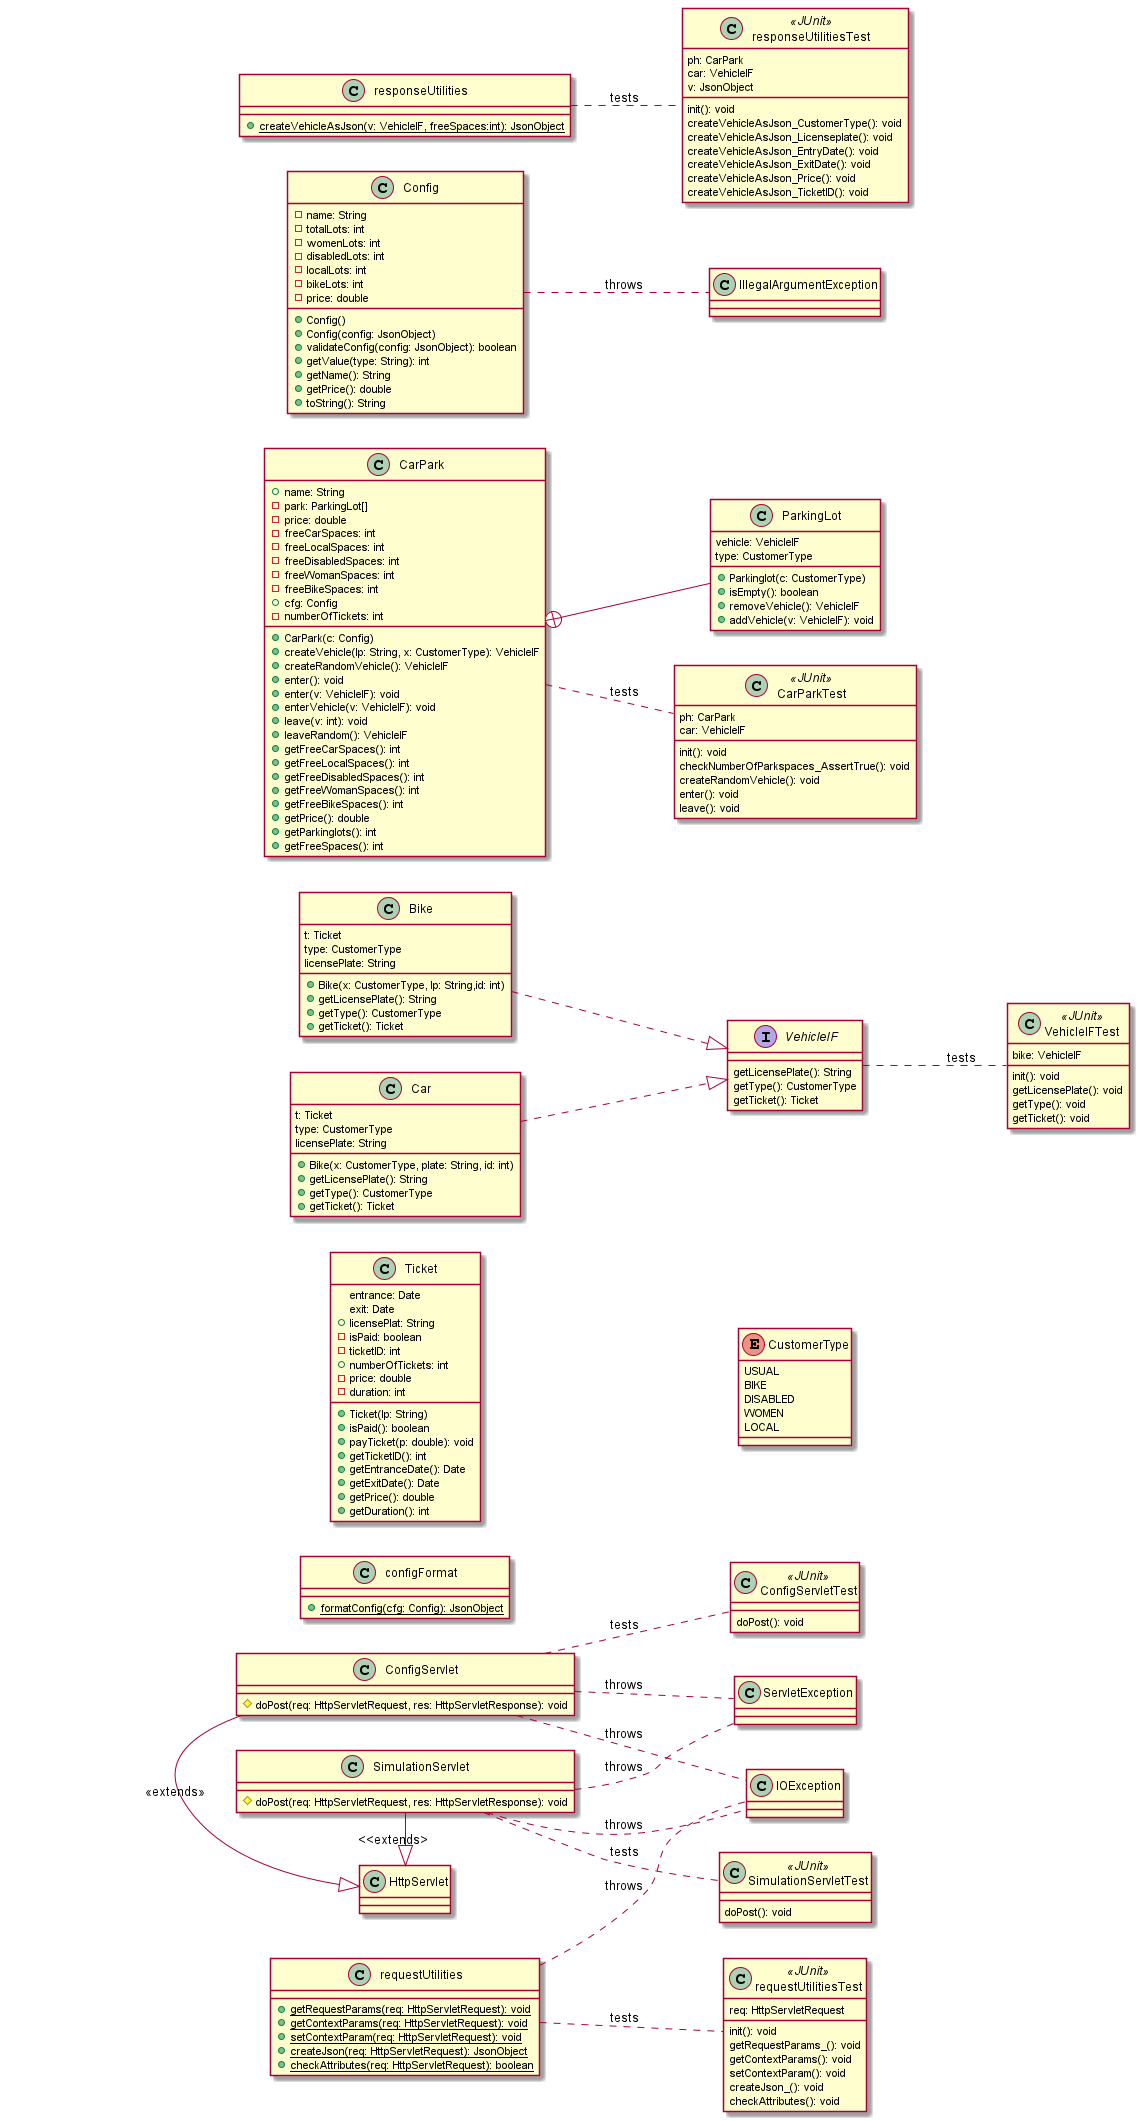

The diagram above was rendered by PlantUML. Its source (embedded in the PNG):
@startuml
left to right direction

class ConfigServlet{
    #doPost(req: HttpServletRequest, res: HttpServletResponse): void
}

class SimulationServlet{
    #doPost(req: HttpServletRequest, res: HttpServletResponse): void

}

interface VehicleIF{
    getLicensePlate(): String
    getType(): CustomerType
    getTicket(): Ticket
}

class Bike{

    t: Ticket
    type: CustomerType
    licensePlate: String

    +Bike(x: CustomerType, lp: String,id: int)
    +getLicensePlate(): String
    +getType(): CustomerType
    +getTicket(): Ticket
}


class Car{
        t: Ticket
        type: CustomerType
        licensePlate: String

        +Bike(x: CustomerType, plate: String, id: int)
        +getLicensePlate(): String
        +getType(): CustomerType
        +getTicket(): Ticket
}

class CarPark{
    +name: String
    -park: ParkingLot[]
    -price: double
    -freeCarSpaces: int
    -freeLocalSpaces: int
    -freeDisabledSpaces: int
    -freeWomanSpaces: int
    -freeBikeSpaces: int
    +cfg: Config
    -numberOfTickets: int

    +CarPark(c: Config)
    +createVehicle(lp: String, x: CustomerType): VehicleIF
    +createRandomVehicle(): VehicleIF
    +enter(): void
    +enter(v: VehicleIF): void
    +enterVehicle(v: VehicleIF): void
    +leave(v: int): void
    +leaveRandom(): VehicleIF
    +getFreeCarSpaces(): int
    +getFreeLocalSpaces(): int
    +getFreeDisabledSpaces(): int
    +getFreeWomanSpaces(): int
    +getFreeBikeSpaces(): int
    +getPrice(): double
    +getParkinglots(): int
    +getFreeSpaces(): int

}

class ParkingLot{
    vehicle: VehicleIF
    type: CustomerType

    +Parkinglot(c: CustomerType)
    +isEmpty(): boolean
    +removeVehicle(): VehicleIF
    +addVehicle(v: VehicleIF): void
}


class Config{
    -name: String
    -totalLots: int
    -womenLots: int
    -disabledLots: int
    -localLots: int
    -bikeLots: int
    -price: double

    +Config()
    +Config(config: JsonObject)
    +validateConfig(config: JsonObject): boolean
    +getValue(type: String): int
    +getName(): String
    +getPrice(): double
    +toString(): String
}

class Ticket{
    entrance: Date
    exit: Date
    +licensePlat: String
    -isPaid: boolean
    -ticketID: int
    +numberOfTickets: int
    -price: double
    -duration: int

    +Ticket(lp: String)
    +isPaid(): boolean
    +payTicket(p: double): void
    +getTicketID(): int
    +getEntranceDate(): Date
    +getExitDate(): Date
    +getPrice(): double
    +getDuration(): int

}

class configFormat{
    {static}+ formatConfig(cfg: Config): JsonObject
}

enum CustomerType{
    USUAL
    BIKE
    DISABLED
    WOMEN
    LOCAL
}

class requestUtilities{
    {static}+getRequestParams(req: HttpServletRequest): void
    {static}+getContextParams(req: HttpServletRequest): void
    {static}+setContextParam(req: HttpServletRequest): void
    {static}+createJson(req: HttpServletRequest): JsonObject
    {static}+checkAttributes(req: HttpServletRequest): boolean
}

class responseUtilities{
    {static}+createVehicleAsJson(v: VehicleIF, freeSpaces:int): JsonObject
}

class ConfigServletTest <<JUnit>>{
    doPost(): void
}

class requestUtilitiesTest <<JUnit>>{
    req: HttpServletRequest

    init(): void
    getRequestParams_(): void
    getContextParams(): void
    setContextParam(): void
    createJson_(): void
    checkAttributes(): void
}

class responseUtilitiesTest <<JUnit>>{
    ph: CarPark
    car: VehicleIF
    v: JsonObject

    init(): void
    createVehicleAsJson_CustomerType(): void
    createVehicleAsJson_Licenseplate(): void
    createVehicleAsJson_EntryDate(): void
    createVehicleAsJson_ExitDate(): void
    createVehicleAsJson_Price(): void
    createVehicleAsJson_TicketID(): void
}

class SimulationServletTest <<JUnit>>{
    doPost(): void
}

class CarParkTest <<JUnit>>{
    ph: CarPark
    car: VehicleIF

    init(): void
    checkNumberOfParkspaces_AssertTrue(): void
    createRandomVehicle(): void
    enter(): void
    leave(): void


}

class VehicleIFTest <<JUnit>>{
    bike: VehicleIF

    init(): void
    getLicensePlate(): void
    getType(): void
    getTicket(): void
}

class ServletException
class IOException
class IllegalArgumentException
class HttpServlet


ConfigServlet .. ServletException : throws
ConfigServlet .. IOException : throws
ConfigServlet -|> HttpServlet : <<extends>>

SimulationServlet .. ServletException: throws
SimulationServlet .. IOException: throws
SimulationServlet -|> HttpServlet: <<extends>

requestUtilities .. IOException: throws

Config .. IllegalArgumentException: throws

Bike ..|> VehicleIF
Car ..|> VehicleIF

CarPark +-- ParkingLot

VehicleIF .. VehicleIFTest: tests
CarPark .. CarParkTest: tests
requestUtilities .. requestUtilitiesTest: tests
responseUtilities .. responseUtilitiesTest: tests
ConfigServlet .. ConfigServletTest: tests
SimulationServlet .. SimulationServletTest: tests


@enduml